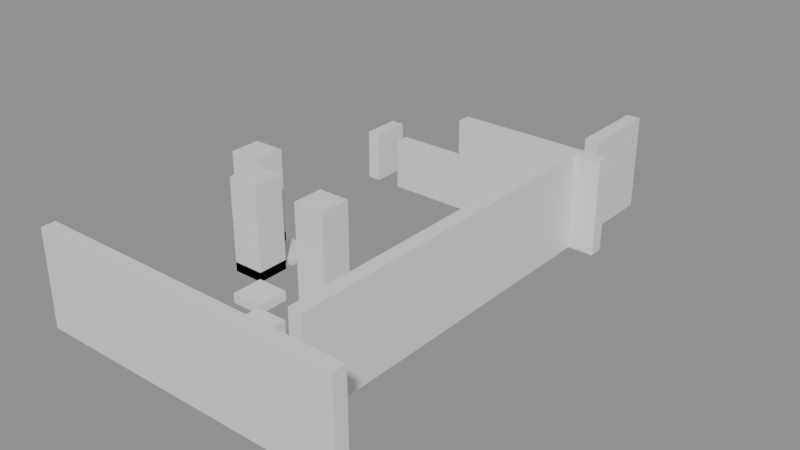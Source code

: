 # Source: building_lego.blend  (saved by Blender 5.0.119; exported with 4.5.12 LTS)
import bpy
from mathutils import Matrix  # noqa: F401  (used for matrix-valued properties, if any)

bpy.ops.wm.read_factory_settings(use_empty=True)
scene = bpy.context.scene
scene.name = 'Scene'

# ---- collections
col_01_paredes_externas = bpy.data.collections.new('01_Paredes_Externas'); scene.collection.children.link(col_01_paredes_externas)
col_02_paredes_internas = bpy.data.collections.new('02_Paredes_Internas'); scene.collection.children.link(col_02_paredes_internas)
col_04_moveis_decoracoes = bpy.data.collections.new('04_Moveis_Decoracoes'); scene.collection.children.link(col_04_moveis_decoracoes)

# ---- materials (node trees are filled in below, after node groups)
mat_mat_parede_externa = bpy.data.materials.new('Mat_Parede_Externa')
mat_mat_parede_interna = bpy.data.materials.new('Mat_Parede_Interna')
mat_mat_moveis = bpy.data.materials.new('Mat_Moveis')

# ---- material node trees
mat_mat_parede_externa.use_nodes = True; mat_mat_parede_externa.node_tree.nodes.clear()
_N = mat_mat_parede_externa.node_tree.nodes; _L = mat_mat_parede_externa.node_tree.links
n0 = _N.new('ShaderNodeBsdfPrincipled'); n0.name = 'BSDF - Pré-fundamentado'; n0.location = (-200, 100)
n1 = _N.new('ShaderNodeOutputMaterial'); n1.name = 'Saída de material'; n1.location = (200, 100)
_L.new(n0.outputs[0], n1.inputs[0])
n1.is_active_output = True
mat_mat_parede_interna.use_nodes = True; mat_mat_parede_interna.node_tree.nodes.clear()
_N = mat_mat_parede_interna.node_tree.nodes; _L = mat_mat_parede_interna.node_tree.links
n0 = _N.new('ShaderNodeBsdfPrincipled'); n0.name = 'BSDF - Pré-fundamentado'; n0.location = (-200, 100)
n1 = _N.new('ShaderNodeOutputMaterial'); n1.name = 'Saída de material'; n1.location = (200, 100)
_L.new(n0.outputs[0], n1.inputs[0])
n1.is_active_output = True
mat_mat_moveis.use_nodes = True; mat_mat_moveis.node_tree.nodes.clear()
_N = mat_mat_moveis.node_tree.nodes; _L = mat_mat_moveis.node_tree.links
n0 = _N.new('ShaderNodeBsdfPrincipled'); n0.name = 'BSDF - Pré-fundamentado'; n0.location = (-200, 100)
n1 = _N.new('ShaderNodeOutputMaterial'); n1.name = 'Saída de material'; n1.location = (200, 100)
_L.new(n0.outputs[0], n1.inputs[0])
n1.is_active_output = True

# ---- meshes
me_bloco_sandstone_wall_3616_1353_z23 = bpy.data.meshes.new('Bloco_sandstone_wall_3616_1353_z23')
me_bloco_sandstone_wall_3616_1353_z23.from_pydata([(-0.5, -0.175, -1.2), (0.5, -0.175, -1.2), (0.5, 0.175, -1.2), (-0.5, 0.175, -1.2), (-0.5, -0.175, 1.2), (0.5, -0.175, 1.2), (0.5, 0.175, 1.2), (-0.5, 0.175, 1.2)], [], [(0, 1, 2, 3), (4, 7, 6, 5), (0, 4, 5, 1), (2, 6, 7, 3), (0, 3, 7, 4), (1, 5, 6, 2)])
me_bloco_sandstone_wall_3616_1353_z23.materials.append(mat_mat_parede_externa)
me_bloco_sandstone_wall_3616_1353_z23.update()
me_bloco_sandstone_wall_3617_1353_z23 = bpy.data.meshes.new('Bloco_sandstone_wall_3617_1353_z23')
me_bloco_sandstone_wall_3617_1353_z23.from_pydata([(-0.5, -0.175, -1.2), (0.5, -0.175, -1.2), (0.5, 0.175, -1.2), (-0.5, 0.175, -1.2), (-0.5, -0.175, 1.2), (0.5, -0.175, 1.2), (0.5, 0.175, 1.2), (-0.5, 0.175, 1.2)], [], [(0, 1, 2, 3), (4, 7, 6, 5), (0, 4, 5, 1), (2, 6, 7, 3), (0, 3, 7, 4), (1, 5, 6, 2)])
me_bloco_sandstone_wall_3617_1353_z23.materials.append(mat_mat_parede_externa)
me_bloco_sandstone_wall_3617_1353_z23.update()
me_bloco_sandstone_wall_3618_1353_z23 = bpy.data.meshes.new('Bloco_sandstone_wall_3618_1353_z23')
me_bloco_sandstone_wall_3618_1353_z23.from_pydata([(-0.5, -0.175, -1.2), (0.5, -0.175, -1.2), (0.5, 0.175, -1.2), (-0.5, 0.175, -1.2), (-0.5, -0.175, 1.2), (0.5, -0.175, 1.2), (0.5, 0.175, 1.2), (-0.5, 0.175, 1.2)], [], [(0, 1, 2, 3), (4, 7, 6, 5), (0, 4, 5, 1), (2, 6, 7, 3), (0, 3, 7, 4), (1, 5, 6, 2)])
me_bloco_sandstone_wall_3618_1353_z23.materials.append(mat_mat_parede_externa)
me_bloco_sandstone_wall_3618_1353_z23.update()
me_bloco_sandstone_wall_3619_1353_z23 = bpy.data.meshes.new('Bloco_sandstone_wall_3619_1353_z23')
me_bloco_sandstone_wall_3619_1353_z23.from_pydata([(-0.5, -0.175, -1.2), (0.5, -0.175, -1.2), (0.5, 0.175, -1.2), (-0.5, 0.175, -1.2), (-0.5, -0.175, 1.2), (0.5, -0.175, 1.2), (0.5, 0.175, 1.2), (-0.5, 0.175, 1.2)], [], [(0, 1, 2, 3), (4, 7, 6, 5), (0, 4, 5, 1), (2, 6, 7, 3), (0, 3, 7, 4), (1, 5, 6, 2)])
me_bloco_sandstone_wall_3619_1353_z23.materials.append(mat_mat_parede_externa)
me_bloco_sandstone_wall_3619_1353_z23.update()
me_bloco_sandstone_wall_3620_1353_z23 = bpy.data.meshes.new('Bloco_sandstone_wall_3620_1353_z23')
me_bloco_sandstone_wall_3620_1353_z23.from_pydata([(-0.5, -0.175, -1.2), (0.5, -0.175, -1.2), (0.5, 0.175, -1.2), (-0.5, 0.175, -1.2), (-0.5, -0.175, 1.2), (0.5, -0.175, 1.2), (0.5, 0.175, 1.2), (-0.5, 0.175, 1.2)], [], [(0, 1, 2, 3), (4, 7, 6, 5), (0, 4, 5, 1), (2, 6, 7, 3), (0, 3, 7, 4), (1, 5, 6, 2)])
me_bloco_sandstone_wall_3620_1353_z23.materials.append(mat_mat_parede_externa)
me_bloco_sandstone_wall_3620_1353_z23.update()
me_bloco_sandstone_wall_3621_1353_z23 = bpy.data.meshes.new('Bloco_sandstone_wall_3621_1353_z23')
me_bloco_sandstone_wall_3621_1353_z23.from_pydata([(-0.5, -0.175, -1.2), (0.5, -0.175, -1.2), (0.5, 0.175, -1.2), (-0.5, 0.175, -1.2), (-0.5, -0.175, 1.2), (0.5, -0.175, 1.2), (0.5, 0.175, 1.2), (-0.5, 0.175, 1.2)], [], [(0, 1, 2, 3), (4, 7, 6, 5), (0, 4, 5, 1), (2, 6, 7, 3), (0, 3, 7, 4), (1, 5, 6, 2)])
me_bloco_sandstone_wall_3621_1353_z23.materials.append(mat_mat_parede_externa)
me_bloco_sandstone_wall_3621_1353_z23.update()
me_bloco_sandstone_wall_3622_1353_z23 = bpy.data.meshes.new('Bloco_sandstone_wall_3622_1353_z23')
me_bloco_sandstone_wall_3622_1353_z23.from_pydata([(-0.5, -0.175, -1.2), (0.5, -0.175, -1.2), (0.5, 0.175, -1.2), (-0.5, 0.175, -1.2), (-0.5, -0.175, 1.2), (0.5, -0.175, 1.2), (0.5, 0.175, 1.2), (-0.5, 0.175, 1.2)], [], [(0, 1, 2, 3), (4, 7, 6, 5), (0, 4, 5, 1), (2, 6, 7, 3), (0, 3, 7, 4), (1, 5, 6, 2)])
me_bloco_sandstone_wall_3622_1353_z23.materials.append(mat_mat_parede_externa)
me_bloco_sandstone_wall_3622_1353_z23.update()
me_bloco_sandstone_wall_3623_1353_z23 = bpy.data.meshes.new('Bloco_sandstone_wall_3623_1353_z23')
me_bloco_sandstone_wall_3623_1353_z23.from_pydata([(-0.5, -0.175, -1.2), (0.5, -0.175, -1.2), (0.5, 0.175, -1.2), (-0.5, 0.175, -1.2), (-0.5, -0.175, 1.2), (0.5, -0.175, 1.2), (0.5, 0.175, 1.2), (-0.5, 0.175, 1.2)], [], [(0, 1, 2, 3), (4, 7, 6, 5), (0, 4, 5, 1), (2, 6, 7, 3), (0, 3, 7, 4), (1, 5, 6, 2)])
me_bloco_sandstone_wall_3623_1353_z23.materials.append(mat_mat_parede_externa)
me_bloco_sandstone_wall_3623_1353_z23.update()
me_bloco_iron_fence_3616_1363_z23 = bpy.data.meshes.new('Bloco_iron_fence_3616_1363_z23')
me_bloco_iron_fence_3616_1363_z23.from_pydata([(-0.175, -0.5, -0.66), (0.175, -0.5, -0.66), (0.175, 0.5, -0.66), (-0.175, 0.5, -0.66), (-0.175, -0.5, 0.66), (0.175, -0.5, 0.66), (0.175, 0.5, 0.66), (-0.175, 0.5, 0.66)], [], [(0, 1, 2, 3), (4, 7, 6, 5), (0, 4, 5, 1), (2, 6, 7, 3), (0, 3, 7, 4), (1, 5, 6, 2)])
me_bloco_iron_fence_3616_1363_z23.materials.append(mat_mat_parede_externa)
me_bloco_iron_fence_3616_1363_z23.update()
me_bloco_iron_fence_3617_1363_z23 = bpy.data.meshes.new('Bloco_iron_fence_3617_1363_z23')
me_bloco_iron_fence_3617_1363_z23.from_pydata([(-0.5, -0.175, -0.66), (0.5, -0.175, -0.66), (0.5, 0.175, -0.66), (-0.5, 0.175, -0.66), (-0.5, -0.175, 0.66), (0.5, -0.175, 0.66), (0.5, 0.175, 0.66), (-0.5, 0.175, 0.66)], [], [(0, 1, 2, 3), (4, 7, 6, 5), (0, 4, 5, 1), (2, 6, 7, 3), (0, 3, 7, 4), (1, 5, 6, 2)])
me_bloco_iron_fence_3617_1363_z23.materials.append(mat_mat_parede_interna)
me_bloco_iron_fence_3617_1363_z23.update()
me_bloco_iron_fence_3618_1363_z23 = bpy.data.meshes.new('Bloco_iron_fence_3618_1363_z23')
me_bloco_iron_fence_3618_1363_z23.from_pydata([(-0.5, -0.175, -0.66), (0.5, -0.175, -0.66), (0.5, 0.175, -0.66), (-0.5, 0.175, -0.66), (-0.5, -0.175, 0.66), (0.5, -0.175, 0.66), (0.5, 0.175, 0.66), (-0.5, 0.175, 0.66)], [], [(0, 1, 2, 3), (4, 7, 6, 5), (0, 4, 5, 1), (2, 6, 7, 3), (0, 3, 7, 4), (1, 5, 6, 2)])
me_bloco_iron_fence_3618_1363_z23.materials.append(mat_mat_parede_interna)
me_bloco_iron_fence_3618_1363_z23.update()
me_bloco_sandstone_wall_3619_1363_z23 = bpy.data.meshes.new('Bloco_sandstone_wall_3619_1363_z23')
me_bloco_sandstone_wall_3619_1363_z23.from_pydata([(-0.5, -0.175, -1.2), (0.5, -0.175, -1.2), (0.5, 0.175, -1.2), (-0.5, 0.175, -1.2), (-0.5, -0.175, 1.2), (0.5, -0.175, 1.2), (0.5, 0.175, 1.2), (-0.5, 0.175, 1.2)], [], [(0, 1, 2, 3), (4, 7, 6, 5), (0, 4, 5, 1), (2, 6, 7, 3), (0, 3, 7, 4), (1, 5, 6, 2)])
me_bloco_sandstone_wall_3619_1363_z23.materials.append(mat_mat_parede_interna)
me_bloco_sandstone_wall_3619_1363_z23.update()
me_bloco_sandstone_wall_3620_1363_z23 = bpy.data.meshes.new('Bloco_sandstone_wall_3620_1363_z23')
me_bloco_sandstone_wall_3620_1363_z23.from_pydata([(-0.5, -0.175, -1.2), (0.5, -0.175, -1.2), (0.5, 0.175, -1.2), (-0.5, 0.175, -1.2), (-0.5, -0.175, 1.2), (0.5, -0.175, 1.2), (0.5, 0.175, 1.2), (-0.5, 0.175, 1.2)], [], [(0, 1, 2, 3), (4, 7, 6, 5), (0, 4, 5, 1), (2, 6, 7, 3), (0, 3, 7, 4), (1, 5, 6, 2)])
me_bloco_sandstone_wall_3620_1363_z23.materials.append(mat_mat_parede_interna)
me_bloco_sandstone_wall_3620_1363_z23.update()
me_bloco_sandstone_wall_3621_1363_z23 = bpy.data.meshes.new('Bloco_sandstone_wall_3621_1363_z23')
me_bloco_sandstone_wall_3621_1363_z23.from_pydata([(-0.5, -0.175, -1.2), (0.5, -0.175, -1.2), (0.5, 0.175, -1.2), (-0.5, 0.175, -1.2), (-0.5, -0.175, 1.2), (0.5, -0.175, 1.2), (0.5, 0.175, 1.2), (-0.5, 0.175, 1.2)], [], [(0, 1, 2, 3), (4, 7, 6, 5), (0, 4, 5, 1), (2, 6, 7, 3), (0, 3, 7, 4), (1, 5, 6, 2)])
me_bloco_sandstone_wall_3621_1363_z23.materials.append(mat_mat_parede_interna)
me_bloco_sandstone_wall_3621_1363_z23.update()
me_bloco_sandstone_wall_3622_1363_z23 = bpy.data.meshes.new('Bloco_sandstone_wall_3622_1363_z23')
me_bloco_sandstone_wall_3622_1363_z23.from_pydata([(-0.5, -0.175, -1.2), (0.5, -0.175, -1.2), (0.5, 0.175, -1.2), (-0.5, 0.175, -1.2), (-0.5, -0.175, 1.2), (0.5, -0.175, 1.2), (0.5, 0.175, 1.2), (-0.5, 0.175, 1.2)], [], [(0, 1, 2, 3), (4, 7, 6, 5), (0, 4, 5, 1), (2, 6, 7, 3), (0, 3, 7, 4), (1, 5, 6, 2)])
me_bloco_sandstone_wall_3622_1363_z23.materials.append(mat_mat_parede_interna)
me_bloco_sandstone_wall_3622_1363_z23.update()
me_bloco_sandstone_wall_3622_1354_z23 = bpy.data.meshes.new('Bloco_sandstone_wall_3622_1354_z23')
me_bloco_sandstone_wall_3622_1354_z23.from_pydata([(-0.175, -0.5, -1.2), (0.175, -0.5, -1.2), (0.175, 0.5, -1.2), (-0.175, 0.5, -1.2), (-0.175, -0.5, 1.2), (0.175, -0.5, 1.2), (0.175, 0.5, 1.2), (-0.175, 0.5, 1.2)], [], [(0, 1, 2, 3), (4, 7, 6, 5), (0, 4, 5, 1), (2, 6, 7, 3), (0, 3, 7, 4), (1, 5, 6, 2)])
me_bloco_sandstone_wall_3622_1354_z23.materials.append(mat_mat_parede_interna)
me_bloco_sandstone_wall_3622_1354_z23.update()
me_bloco_sandstone_wall_3622_1355_z23 = bpy.data.meshes.new('Bloco_sandstone_wall_3622_1355_z23')
me_bloco_sandstone_wall_3622_1355_z23.from_pydata([(-0.175, -0.5, -1.2), (0.175, -0.5, -1.2), (0.175, 0.5, -1.2), (-0.175, 0.5, -1.2), (-0.175, -0.5, 1.2), (0.175, -0.5, 1.2), (0.175, 0.5, 1.2), (-0.175, 0.5, 1.2)], [], [(0, 1, 2, 3), (4, 7, 6, 5), (0, 4, 5, 1), (2, 6, 7, 3), (0, 3, 7, 4), (1, 5, 6, 2)])
me_bloco_sandstone_wall_3622_1355_z23.materials.append(mat_mat_parede_interna)
me_bloco_sandstone_wall_3622_1355_z23.update()
me_bloco_sandstone_wall_3622_1356_z23 = bpy.data.meshes.new('Bloco_sandstone_wall_3622_1356_z23')
me_bloco_sandstone_wall_3622_1356_z23.from_pydata([(-0.175, -0.5, -1.2), (0.175, -0.5, -1.2), (0.175, 0.5, -1.2), (-0.175, 0.5, -1.2), (-0.175, -0.5, 1.2), (0.175, -0.5, 1.2), (0.175, 0.5, 1.2), (-0.175, 0.5, 1.2)], [], [(0, 1, 2, 3), (4, 7, 6, 5), (0, 4, 5, 1), (2, 6, 7, 3), (0, 3, 7, 4), (1, 5, 6, 2)])
me_bloco_sandstone_wall_3622_1356_z23.materials.append(mat_mat_parede_interna)
me_bloco_sandstone_wall_3622_1356_z23.update()
me_bloco_sandstone_wall_3622_1357_z23 = bpy.data.meshes.new('Bloco_sandstone_wall_3622_1357_z23')
me_bloco_sandstone_wall_3622_1357_z23.from_pydata([(-0.175, -0.5, -1.2), (0.175, -0.5, -1.2), (0.175, 0.5, -1.2), (-0.175, 0.5, -1.2), (-0.175, -0.5, 1.2), (0.175, -0.5, 1.2), (0.175, 0.5, 1.2), (-0.175, 0.5, 1.2)], [], [(0, 1, 2, 3), (4, 7, 6, 5), (0, 4, 5, 1), (2, 6, 7, 3), (0, 3, 7, 4), (1, 5, 6, 2)])
me_bloco_sandstone_wall_3622_1357_z23.materials.append(mat_mat_parede_interna)
me_bloco_sandstone_wall_3622_1357_z23.update()
me_bloco_sandstone_wall_3622_1358_z23 = bpy.data.meshes.new('Bloco_sandstone_wall_3622_1358_z23')
me_bloco_sandstone_wall_3622_1358_z23.from_pydata([(-0.175, -0.5, -1.2), (0.175, -0.5, -1.2), (0.175, 0.5, -1.2), (-0.175, 0.5, -1.2), (-0.175, -0.5, 1.2), (0.175, -0.5, 1.2), (0.175, 0.5, 1.2), (-0.175, 0.5, 1.2)], [], [(0, 1, 2, 3), (4, 7, 6, 5), (0, 4, 5, 1), (2, 6, 7, 3), (0, 3, 7, 4), (1, 5, 6, 2)])
me_bloco_sandstone_wall_3622_1358_z23.materials.append(mat_mat_parede_interna)
me_bloco_sandstone_wall_3622_1358_z23.update()
me_bloco_sandstone_wall_3622_1359_z23 = bpy.data.meshes.new('Bloco_sandstone_wall_3622_1359_z23')
me_bloco_sandstone_wall_3622_1359_z23.from_pydata([(-0.175, -0.5, -1.2), (0.175, -0.5, -1.2), (0.175, 0.5, -1.2), (-0.175, 0.5, -1.2), (-0.175, -0.5, 1.2), (0.175, -0.5, 1.2), (0.175, 0.5, 1.2), (-0.175, 0.5, 1.2)], [], [(0, 1, 2, 3), (4, 7, 6, 5), (0, 4, 5, 1), (2, 6, 7, 3), (0, 3, 7, 4), (1, 5, 6, 2)])
me_bloco_sandstone_wall_3622_1359_z23.materials.append(mat_mat_parede_interna)
me_bloco_sandstone_wall_3622_1359_z23.update()
me_bloco_sandstone_wall_3622_1360_z23 = bpy.data.meshes.new('Bloco_sandstone_wall_3622_1360_z23')
me_bloco_sandstone_wall_3622_1360_z23.from_pydata([(-0.175, -0.5, -1.2), (0.175, -0.5, -1.2), (0.175, 0.5, -1.2), (-0.175, 0.5, -1.2), (-0.175, -0.5, 1.2), (0.175, -0.5, 1.2), (0.175, 0.5, 1.2), (-0.175, 0.5, 1.2)], [], [(0, 1, 2, 3), (4, 7, 6, 5), (0, 4, 5, 1), (2, 6, 7, 3), (0, 3, 7, 4), (1, 5, 6, 2)])
me_bloco_sandstone_wall_3622_1360_z23.materials.append(mat_mat_parede_interna)
me_bloco_sandstone_wall_3622_1360_z23.update()
me_bloco_sandstone_wall_3622_1361_z23 = bpy.data.meshes.new('Bloco_sandstone_wall_3622_1361_z23')
me_bloco_sandstone_wall_3622_1361_z23.from_pydata([(-0.175, -0.5, -1.2), (0.175, -0.5, -1.2), (0.175, 0.5, -1.2), (-0.175, 0.5, -1.2), (-0.175, -0.5, 1.2), (0.175, -0.5, 1.2), (0.175, 0.5, 1.2), (-0.175, 0.5, 1.2)], [], [(0, 1, 2, 3), (4, 7, 6, 5), (0, 4, 5, 1), (2, 6, 7, 3), (0, 3, 7, 4), (1, 5, 6, 2)])
me_bloco_sandstone_wall_3622_1361_z23.materials.append(mat_mat_parede_interna)
me_bloco_sandstone_wall_3622_1361_z23.update()
me_bloco_sandstone_wall_3622_1362_z23 = bpy.data.meshes.new('Bloco_sandstone_wall_3622_1362_z23')
me_bloco_sandstone_wall_3622_1362_z23.from_pydata([(-0.175, -0.5, -1.2), (0.175, -0.5, -1.2), (0.175, 0.5, -1.2), (-0.175, 0.5, -1.2), (-0.175, -0.5, 1.2), (0.175, -0.5, 1.2), (0.175, 0.5, 1.2), (-0.175, 0.5, 1.2)], [], [(0, 1, 2, 3), (4, 7, 6, 5), (0, 4, 5, 1), (2, 6, 7, 3), (0, 3, 7, 4), (1, 5, 6, 2)])
me_bloco_sandstone_wall_3622_1362_z23.materials.append(mat_mat_parede_interna)
me_bloco_sandstone_wall_3622_1362_z23.update()
me_bloco_sandstone_wall_3622_1364_z23 = bpy.data.meshes.new('Bloco_sandstone_wall_3622_1364_z23')
me_bloco_sandstone_wall_3622_1364_z23.from_pydata([(-0.175, -0.5, -1.2), (0.175, -0.5, -1.2), (0.175, 0.5, -1.2), (-0.175, 0.5, -1.2), (-0.175, -0.5, 1.2), (0.175, -0.5, 1.2), (0.175, 0.5, 1.2), (-0.175, 0.5, 1.2)], [], [(0, 1, 2, 3), (4, 7, 6, 5), (0, 4, 5, 1), (2, 6, 7, 3), (0, 3, 7, 4), (1, 5, 6, 2)])
me_bloco_sandstone_wall_3622_1364_z23.materials.append(mat_mat_parede_interna)
me_bloco_sandstone_wall_3622_1364_z23.update()
me_bloco_sandstone_wall_3622_1365_z23 = bpy.data.meshes.new('Bloco_sandstone_wall_3622_1365_z23')
me_bloco_sandstone_wall_3622_1365_z23.from_pydata([(-0.175, -0.5, -1.2), (0.175, -0.5, -1.2), (0.175, 0.5, -1.2), (-0.175, 0.5, -1.2), (-0.175, -0.5, 1.2), (0.175, -0.5, 1.2), (0.175, 0.5, 1.2), (-0.175, 0.5, 1.2)], [], [(0, 1, 2, 3), (4, 7, 6, 5), (0, 4, 5, 1), (2, 6, 7, 3), (0, 3, 7, 4), (1, 5, 6, 2)])
me_bloco_sandstone_wall_3622_1365_z23.materials.append(mat_mat_parede_interna)
me_bloco_sandstone_wall_3622_1365_z23.update()
me_movel_ponytail_palm_3619_1355_z23 = bpy.data.meshes.new('Movel_ponytail_palm_3619_1355_z23')
me_movel_ponytail_palm_3619_1355_z23.from_pydata([(-0.4, -0.4, -0.18), (0.4, -0.4, -0.18), (0.4, 0.4, -0.18), (-0.4, 0.4, -0.18), (-0.4, -0.4, 0.18), (0.4, -0.4, 0.18), (0.4, 0.4, 0.18), (-0.4, 0.4, 0.18)], [], [(0, 1, 2, 3), (4, 7, 6, 5), (0, 4, 5, 1), (2, 6, 7, 3), (0, 3, 7, 4), (1, 5, 6, 2)])
me_movel_ponytail_palm_3619_1355_z23.materials.append(mat_mat_moveis)
me_movel_ponytail_palm_3619_1355_z23.update()
me_movel_leaves_3618_1356_z23 = bpy.data.meshes.new('Movel_leaves_3618_1356_z23')
me_movel_leaves_3618_1356_z23.from_pydata([(-0.4, -0.4, -0.12), (0.4, -0.4, -0.12), (0.4, 0.4, -0.12), (-0.4, 0.4, -0.12), (-0.4, -0.4, 0.12), (0.4, -0.4, 0.12), (0.4, 0.4, 0.12), (-0.4, 0.4, 0.12)], [], [(0, 1, 2, 3), (4, 7, 6, 5), (0, 4, 5, 1), (2, 6, 7, 3), (0, 3, 7, 4), (1, 5, 6, 2)])
me_movel_leaves_3618_1356_z23.materials.append(mat_mat_moveis)
me_movel_leaves_3618_1356_z23.update()
me_movel_leaves_3617_1357_z23 = bpy.data.meshes.new('Movel_leaves_3617_1357_z23')
me_movel_leaves_3617_1357_z23.from_pydata([(-0.4, -0.4, -0.12), (0.4, -0.4, -0.12), (0.4, 0.4, -0.12), (-0.4, 0.4, -0.12), (-0.4, -0.4, 0.12), (0.4, -0.4, 0.12), (0.4, 0.4, 0.12), (-0.4, 0.4, 0.12)], [], [(0, 1, 2, 3), (4, 7, 6, 5), (0, 4, 5, 1), (2, 6, 7, 3), (0, 3, 7, 4), (1, 5, 6, 2)])
me_movel_leaves_3617_1357_z23.materials.append(mat_mat_moveis)
me_movel_leaves_3617_1357_z23.update()
me_movel_tree_3617_1357_z23 = bpy.data.meshes.new('Movel_tree_3617_1357_z23')
me_movel_tree_3617_1357_z23.from_pydata([(-0.4, -0.4, -1.2), (0.4, -0.4, -1.2), (0.4, 0.4, -1.2), (-0.4, 0.4, -1.2), (-0.4, -0.4, 1.2), (0.4, -0.4, 1.2), (0.4, 0.4, 1.2), (-0.4, 0.4, 1.2)], [], [(0, 1, 2, 3), (4, 7, 6, 5), (0, 4, 5, 1), (2, 6, 7, 3), (0, 3, 7, 4), (1, 5, 6, 2)])
me_movel_tree_3617_1357_z23.materials.append(mat_mat_moveis)
me_movel_tree_3617_1357_z23.update()
me_movel_coconut_palm_3619_1357_z23 = bpy.data.meshes.new('Movel_coconut_palm_3619_1357_z23')
me_movel_coconut_palm_3619_1357_z23.from_pydata([(-0.4, -0.4, -1.2), (0.4, -0.4, -1.2), (0.4, 0.4, -1.2), (-0.4, 0.4, -1.2), (-0.4, -0.4, 1.2), (0.4, -0.4, 1.2), (0.4, 0.4, 1.2), (-0.4, 0.4, 1.2)], [], [(0, 1, 2, 3), (4, 7, 6, 5), (0, 4, 5, 1), (2, 6, 7, 3), (0, 3, 7, 4), (1, 5, 6, 2)])
me_movel_coconut_palm_3619_1357_z23.materials.append(mat_mat_moveis)
me_movel_coconut_palm_3619_1357_z23.update()
me_movel_leaves_3616_1358_z23 = bpy.data.meshes.new('Movel_leaves_3616_1358_z23')
me_movel_leaves_3616_1358_z23.from_pydata([(-0.4, -0.4, -0.12), (0.4, -0.4, -0.12), (0.4, 0.4, -0.12), (-0.4, 0.4, -0.12), (-0.4, -0.4, 0.12), (0.4, -0.4, 0.12), (0.4, 0.4, 0.12), (-0.4, 0.4, 0.12)], [], [(0, 1, 2, 3), (4, 7, 6, 5), (0, 4, 5, 1), (2, 6, 7, 3), (0, 3, 7, 4), (1, 5, 6, 2)])
me_movel_leaves_3616_1358_z23.materials.append(mat_mat_moveis)
me_movel_leaves_3616_1358_z23.update()
me_movel_tree_3616_1358_z23 = bpy.data.meshes.new('Movel_tree_3616_1358_z23')
me_movel_tree_3616_1358_z23.from_pydata([(-0.4, -0.4, -1.2), (0.4, -0.4, -1.2), (0.4, 0.4, -1.2), (-0.4, 0.4, -1.2), (-0.4, -0.4, 1.2), (0.4, -0.4, 1.2), (0.4, 0.4, 1.2), (-0.4, 0.4, 1.2)], [], [(0, 1, 2, 3), (4, 7, 6, 5), (0, 4, 5, 1), (2, 6, 7, 3), (0, 3, 7, 4), (1, 5, 6, 2)])
me_movel_tree_3616_1358_z23.materials.append(mat_mat_moveis)
me_movel_tree_3616_1358_z23.update()
me_movel_bulrushes_3617_1358_z23 = bpy.data.meshes.new('Movel_bulrushes_3617_1358_z23')
me_movel_bulrushes_3617_1358_z23.from_pydata([(-0.4, -0.4, -0.06), (0.4, -0.4, -0.06), (0.4, 0.4, -0.06), (-0.4, 0.4, -0.06), (-0.4, -0.4, 0.06), (0.4, -0.4, 0.06), (0.4, 0.4, 0.06), (-0.4, 0.4, 0.06)], [], [(0, 1, 2, 3), (4, 7, 6, 5), (0, 4, 5, 1), (2, 6, 7, 3), (0, 3, 7, 4), (1, 5, 6, 2)])
me_movel_bulrushes_3617_1358_z23.materials.append(mat_mat_moveis)
me_movel_bulrushes_3617_1358_z23.update()

# ---- objects
ob_parede_externa_norte_y1353_x3616_3623 = bpy.data.objects.new('Parede_Externa_Norte_Y1353_X3616_3623', None)
ob_bloco_sandstone_wall_3616_1353_z23 = bpy.data.objects.new('Bloco_sandstone_wall_3616_1353_z23', me_bloco_sandstone_wall_3616_1353_z23)
ob_bloco_sandstone_wall_3617_1353_z23 = bpy.data.objects.new('Bloco_sandstone_wall_3617_1353_z23', me_bloco_sandstone_wall_3617_1353_z23)
ob_bloco_sandstone_wall_3618_1353_z23 = bpy.data.objects.new('Bloco_sandstone_wall_3618_1353_z23', me_bloco_sandstone_wall_3618_1353_z23)
ob_bloco_sandstone_wall_3619_1353_z23 = bpy.data.objects.new('Bloco_sandstone_wall_3619_1353_z23', me_bloco_sandstone_wall_3619_1353_z23)
ob_bloco_sandstone_wall_3620_1353_z23 = bpy.data.objects.new('Bloco_sandstone_wall_3620_1353_z23', me_bloco_sandstone_wall_3620_1353_z23)
ob_bloco_sandstone_wall_3621_1353_z23 = bpy.data.objects.new('Bloco_sandstone_wall_3621_1353_z23', me_bloco_sandstone_wall_3621_1353_z23)
ob_bloco_sandstone_wall_3622_1353_z23 = bpy.data.objects.new('Bloco_sandstone_wall_3622_1353_z23', me_bloco_sandstone_wall_3622_1353_z23)
ob_bloco_sandstone_wall_3623_1353_z23 = bpy.data.objects.new('Bloco_sandstone_wall_3623_1353_z23', me_bloco_sandstone_wall_3623_1353_z23)
ob_parede_externa_oeste_x3616_y1363_1363 = bpy.data.objects.new('Parede_Externa_Oeste_X3616_Y1363_1363', None)
ob_bloco_iron_fence_3616_1363_z23 = bpy.data.objects.new('Bloco_iron_fence_3616_1363_z23', me_bloco_iron_fence_3616_1363_z23)
ob_parede_interna_ew_02_y1363_x3617_3622 = bpy.data.objects.new('Parede_Interna_EW_02_Y1363_X3617_3622', None)
ob_bloco_iron_fence_3617_1363_z23 = bpy.data.objects.new('Bloco_iron_fence_3617_1363_z23', me_bloco_iron_fence_3617_1363_z23)
ob_bloco_iron_fence_3618_1363_z23 = bpy.data.objects.new('Bloco_iron_fence_3618_1363_z23', me_bloco_iron_fence_3618_1363_z23)
ob_bloco_sandstone_wall_3619_1363_z23 = bpy.data.objects.new('Bloco_sandstone_wall_3619_1363_z23', me_bloco_sandstone_wall_3619_1363_z23)
ob_bloco_sandstone_wall_3620_1363_z23 = bpy.data.objects.new('Bloco_sandstone_wall_3620_1363_z23', me_bloco_sandstone_wall_3620_1363_z23)
ob_bloco_sandstone_wall_3621_1363_z23 = bpy.data.objects.new('Bloco_sandstone_wall_3621_1363_z23', me_bloco_sandstone_wall_3621_1363_z23)
ob_bloco_sandstone_wall_3622_1363_z23 = bpy.data.objects.new('Bloco_sandstone_wall_3622_1363_z23', me_bloco_sandstone_wall_3622_1363_z23)
ob_parede_interna_ns_04_x3622_y1354_1365 = bpy.data.objects.new('Parede_Interna_NS_04_X3622_Y1354_1365', None)
ob_bloco_sandstone_wall_3622_1354_z23 = bpy.data.objects.new('Bloco_sandstone_wall_3622_1354_z23', me_bloco_sandstone_wall_3622_1354_z23)
ob_bloco_sandstone_wall_3622_1355_z23 = bpy.data.objects.new('Bloco_sandstone_wall_3622_1355_z23', me_bloco_sandstone_wall_3622_1355_z23)
ob_bloco_sandstone_wall_3622_1356_z23 = bpy.data.objects.new('Bloco_sandstone_wall_3622_1356_z23', me_bloco_sandstone_wall_3622_1356_z23)
ob_bloco_sandstone_wall_3622_1357_z23 = bpy.data.objects.new('Bloco_sandstone_wall_3622_1357_z23', me_bloco_sandstone_wall_3622_1357_z23)
ob_bloco_sandstone_wall_3622_1358_z23 = bpy.data.objects.new('Bloco_sandstone_wall_3622_1358_z23', me_bloco_sandstone_wall_3622_1358_z23)
ob_bloco_sandstone_wall_3622_1359_z23 = bpy.data.objects.new('Bloco_sandstone_wall_3622_1359_z23', me_bloco_sandstone_wall_3622_1359_z23)
ob_bloco_sandstone_wall_3622_1360_z23 = bpy.data.objects.new('Bloco_sandstone_wall_3622_1360_z23', me_bloco_sandstone_wall_3622_1360_z23)
ob_bloco_sandstone_wall_3622_1361_z23 = bpy.data.objects.new('Bloco_sandstone_wall_3622_1361_z23', me_bloco_sandstone_wall_3622_1361_z23)
ob_bloco_sandstone_wall_3622_1362_z23 = bpy.data.objects.new('Bloco_sandstone_wall_3622_1362_z23', me_bloco_sandstone_wall_3622_1362_z23)
ob_bloco_sandstone_wall_3622_1364_z23 = bpy.data.objects.new('Bloco_sandstone_wall_3622_1364_z23', me_bloco_sandstone_wall_3622_1364_z23)
ob_bloco_sandstone_wall_3622_1365_z23 = bpy.data.objects.new('Bloco_sandstone_wall_3622_1365_z23', me_bloco_sandstone_wall_3622_1365_z23)
ob_moveis_decoracoes = bpy.data.objects.new('Moveis_Decoracoes', None)
ob_movel_ponytail_palm_3619_1355_z23 = bpy.data.objects.new('Movel_ponytail_palm_3619_1355_z23', me_movel_ponytail_palm_3619_1355_z23)
ob_movel_leaves_3618_1356_z23 = bpy.data.objects.new('Movel_leaves_3618_1356_z23', me_movel_leaves_3618_1356_z23)
ob_movel_leaves_3617_1357_z23 = bpy.data.objects.new('Movel_leaves_3617_1357_z23', me_movel_leaves_3617_1357_z23)
ob_movel_tree_3617_1357_z23 = bpy.data.objects.new('Movel_tree_3617_1357_z23', me_movel_tree_3617_1357_z23)
ob_movel_coconut_palm_3619_1357_z23 = bpy.data.objects.new('Movel_coconut_palm_3619_1357_z23', me_movel_coconut_palm_3619_1357_z23)
ob_movel_leaves_3616_1358_z23 = bpy.data.objects.new('Movel_leaves_3616_1358_z23', me_movel_leaves_3616_1358_z23)
ob_movel_tree_3616_1358_z23 = bpy.data.objects.new('Movel_tree_3616_1358_z23', me_movel_tree_3616_1358_z23)
ob_movel_bulrushes_3617_1358_z23 = bpy.data.objects.new('Movel_bulrushes_3617_1358_z23', me_movel_bulrushes_3617_1358_z23)

# ---- transforms, parenting, visibility, modifiers, constraints
ob_parede_externa_norte_y1353_x3616_3623.location = (0.0, -6.0, 0.0)
ob_parede_externa_norte_y1353_x3616_3623.empty_display_type = 'CUBE'
ob_bloco_sandstone_wall_3616_1353_z23.parent = ob_parede_externa_norte_y1353_x3616_3623
ob_bloco_sandstone_wall_3616_1353_z23.matrix_parent_inverse = Matrix(((1.0, -0.0, 0.0, -0.0), (-0.0, 1.0, -0.0, 6.0), (0.0, -0.0, 1.0, -0.0), (-0.0, 0.0, -0.0, 1.0)))
ob_bloco_sandstone_wall_3616_1353_z23.location = (-3.5, -6.325, 1.2)
ob_bloco_sandstone_wall_3617_1353_z23.parent = ob_parede_externa_norte_y1353_x3616_3623
ob_bloco_sandstone_wall_3617_1353_z23.matrix_parent_inverse = Matrix(((1.0, -0.0, 0.0, -0.0), (-0.0, 1.0, -0.0, 6.0), (0.0, -0.0, 1.0, -0.0), (-0.0, 0.0, -0.0, 1.0)))
ob_bloco_sandstone_wall_3617_1353_z23.location = (-2.5, -6.325, 1.2)
ob_bloco_sandstone_wall_3618_1353_z23.parent = ob_parede_externa_norte_y1353_x3616_3623
ob_bloco_sandstone_wall_3618_1353_z23.matrix_parent_inverse = Matrix(((1.0, -0.0, 0.0, -0.0), (-0.0, 1.0, -0.0, 6.0), (0.0, -0.0, 1.0, -0.0), (-0.0, 0.0, -0.0, 1.0)))
ob_bloco_sandstone_wall_3618_1353_z23.location = (-1.5, -6.325, 1.2)
ob_bloco_sandstone_wall_3619_1353_z23.parent = ob_parede_externa_norte_y1353_x3616_3623
ob_bloco_sandstone_wall_3619_1353_z23.matrix_parent_inverse = Matrix(((1.0, -0.0, 0.0, -0.0), (-0.0, 1.0, -0.0, 6.0), (0.0, -0.0, 1.0, -0.0), (-0.0, 0.0, -0.0, 1.0)))
ob_bloco_sandstone_wall_3619_1353_z23.location = (-0.5, -6.325, 1.2)
ob_bloco_sandstone_wall_3620_1353_z23.parent = ob_parede_externa_norte_y1353_x3616_3623
ob_bloco_sandstone_wall_3620_1353_z23.matrix_parent_inverse = Matrix(((1.0, -0.0, 0.0, -0.0), (-0.0, 1.0, -0.0, 6.0), (0.0, -0.0, 1.0, -0.0), (-0.0, 0.0, -0.0, 1.0)))
ob_bloco_sandstone_wall_3620_1353_z23.location = (0.5, -6.325, 1.2)
ob_bloco_sandstone_wall_3621_1353_z23.parent = ob_parede_externa_norte_y1353_x3616_3623
ob_bloco_sandstone_wall_3621_1353_z23.matrix_parent_inverse = Matrix(((1.0, -0.0, 0.0, -0.0), (-0.0, 1.0, -0.0, 6.0), (0.0, -0.0, 1.0, -0.0), (-0.0, 0.0, -0.0, 1.0)))
ob_bloco_sandstone_wall_3621_1353_z23.location = (1.5, -6.325, 1.2)
ob_bloco_sandstone_wall_3622_1353_z23.parent = ob_parede_externa_norte_y1353_x3616_3623
ob_bloco_sandstone_wall_3622_1353_z23.matrix_parent_inverse = Matrix(((1.0, -0.0, 0.0, -0.0), (-0.0, 1.0, -0.0, 6.0), (0.0, -0.0, 1.0, -0.0), (-0.0, 0.0, -0.0, 1.0)))
ob_bloco_sandstone_wall_3622_1353_z23.location = (2.5, -6.325, 1.2)
ob_bloco_sandstone_wall_3623_1353_z23.parent = ob_parede_externa_norte_y1353_x3616_3623
ob_bloco_sandstone_wall_3623_1353_z23.matrix_parent_inverse = Matrix(((1.0, -0.0, 0.0, -0.0), (-0.0, 1.0, -0.0, 6.0), (0.0, -0.0, 1.0, -0.0), (-0.0, 0.0, -0.0, 1.0)))
ob_bloco_sandstone_wall_3623_1353_z23.location = (3.5, -6.325, 1.2)
ob_parede_externa_oeste_x3616_y1363_1363.location = (-3.5, 4.0, 0.0)
ob_parede_externa_oeste_x3616_y1363_1363.empty_display_type = 'CUBE'
ob_bloco_iron_fence_3616_1363_z23.parent = ob_parede_externa_oeste_x3616_y1363_1363
ob_bloco_iron_fence_3616_1363_z23.matrix_parent_inverse = Matrix(((1.0, -0.0, 0.0, 3.5), (-0.0, 1.0, -0.0, -4.0), (0.0, -0.0, 1.0, -0.0), (-0.0, 0.0, -0.0, 1.0)))
ob_bloco_iron_fence_3616_1363_z23.location = (-3.825, 4.0, 0.66)
ob_parede_interna_ew_02_y1363_x3617_3622.location = (0.0, 4.0, 0.0)
ob_parede_interna_ew_02_y1363_x3617_3622.empty_display_type = 'CUBE'
ob_bloco_iron_fence_3617_1363_z23.parent = ob_parede_interna_ew_02_y1363_x3617_3622
ob_bloco_iron_fence_3617_1363_z23.matrix_parent_inverse = Matrix(((1.0, -0.0, 0.0, -0.0), (-0.0, 1.0, -0.0, -4.0), (0.0, -0.0, 1.0, -0.0), (-0.0, 0.0, -0.0, 1.0)))
ob_bloco_iron_fence_3617_1363_z23.location = (-2.5, 3.675, 0.66)
ob_bloco_iron_fence_3618_1363_z23.parent = ob_parede_interna_ew_02_y1363_x3617_3622
ob_bloco_iron_fence_3618_1363_z23.matrix_parent_inverse = Matrix(((1.0, -0.0, 0.0, -0.0), (-0.0, 1.0, -0.0, -4.0), (0.0, -0.0, 1.0, -0.0), (-0.0, 0.0, -0.0, 1.0)))
ob_bloco_iron_fence_3618_1363_z23.location = (-1.5, 3.675, 0.66)
ob_bloco_sandstone_wall_3619_1363_z23.parent = ob_parede_interna_ew_02_y1363_x3617_3622
ob_bloco_sandstone_wall_3619_1363_z23.matrix_parent_inverse = Matrix(((1.0, -0.0, 0.0, -0.0), (-0.0, 1.0, -0.0, -4.0), (0.0, -0.0, 1.0, -0.0), (-0.0, 0.0, -0.0, 1.0)))
ob_bloco_sandstone_wall_3619_1363_z23.location = (-0.5, 3.675, 1.2)
ob_bloco_sandstone_wall_3620_1363_z23.parent = ob_parede_interna_ew_02_y1363_x3617_3622
ob_bloco_sandstone_wall_3620_1363_z23.matrix_parent_inverse = Matrix(((1.0, -0.0, 0.0, -0.0), (-0.0, 1.0, -0.0, -4.0), (0.0, -0.0, 1.0, -0.0), (-0.0, 0.0, -0.0, 1.0)))
ob_bloco_sandstone_wall_3620_1363_z23.location = (0.5, 3.675, 1.2)
ob_bloco_sandstone_wall_3621_1363_z23.parent = ob_parede_interna_ew_02_y1363_x3617_3622
ob_bloco_sandstone_wall_3621_1363_z23.matrix_parent_inverse = Matrix(((1.0, -0.0, 0.0, -0.0), (-0.0, 1.0, -0.0, -4.0), (0.0, -0.0, 1.0, -0.0), (-0.0, 0.0, -0.0, 1.0)))
ob_bloco_sandstone_wall_3621_1363_z23.location = (1.5, 3.675, 1.2)
ob_bloco_sandstone_wall_3622_1363_z23.parent = ob_parede_interna_ew_02_y1363_x3617_3622
ob_bloco_sandstone_wall_3622_1363_z23.matrix_parent_inverse = Matrix(((1.0, -0.0, 0.0, -0.0), (-0.0, 1.0, -0.0, -4.0), (0.0, -0.0, 1.0, -0.0), (-0.0, 0.0, -0.0, 1.0)))
ob_bloco_sandstone_wall_3622_1363_z23.location = (2.5, 3.675, 1.2)
ob_parede_interna_ns_04_x3622_y1354_1365.location = (2.5, 0.5, 0.0)
ob_parede_interna_ns_04_x3622_y1354_1365.empty_display_type = 'CUBE'
ob_bloco_sandstone_wall_3622_1354_z23.parent = ob_parede_interna_ns_04_x3622_y1354_1365
ob_bloco_sandstone_wall_3622_1354_z23.matrix_parent_inverse = Matrix(((1.0, -0.0, 0.0, -2.5), (-0.0, 1.0, -0.0, -0.5), (0.0, -0.0, 1.0, -0.0), (-0.0, 0.0, -0.0, 1.0)))
ob_bloco_sandstone_wall_3622_1354_z23.location = (2.175, -5.0, 1.2)
ob_bloco_sandstone_wall_3622_1355_z23.parent = ob_parede_interna_ns_04_x3622_y1354_1365
ob_bloco_sandstone_wall_3622_1355_z23.matrix_parent_inverse = Matrix(((1.0, -0.0, 0.0, -2.5), (-0.0, 1.0, -0.0, -0.5), (0.0, -0.0, 1.0, -0.0), (-0.0, 0.0, -0.0, 1.0)))
ob_bloco_sandstone_wall_3622_1355_z23.location = (2.175, -4.0, 1.2)
ob_bloco_sandstone_wall_3622_1356_z23.parent = ob_parede_interna_ns_04_x3622_y1354_1365
ob_bloco_sandstone_wall_3622_1356_z23.matrix_parent_inverse = Matrix(((1.0, -0.0, 0.0, -2.5), (-0.0, 1.0, -0.0, -0.5), (0.0, -0.0, 1.0, -0.0), (-0.0, 0.0, -0.0, 1.0)))
ob_bloco_sandstone_wall_3622_1356_z23.location = (2.175, -3.0, 1.2)
ob_bloco_sandstone_wall_3622_1357_z23.parent = ob_parede_interna_ns_04_x3622_y1354_1365
ob_bloco_sandstone_wall_3622_1357_z23.matrix_parent_inverse = Matrix(((1.0, -0.0, 0.0, -2.5), (-0.0, 1.0, -0.0, -0.5), (0.0, -0.0, 1.0, -0.0), (-0.0, 0.0, -0.0, 1.0)))
ob_bloco_sandstone_wall_3622_1357_z23.location = (2.175, -2.0, 1.2)
ob_bloco_sandstone_wall_3622_1358_z23.parent = ob_parede_interna_ns_04_x3622_y1354_1365
ob_bloco_sandstone_wall_3622_1358_z23.matrix_parent_inverse = Matrix(((1.0, -0.0, 0.0, -2.5), (-0.0, 1.0, -0.0, -0.5), (0.0, -0.0, 1.0, -0.0), (-0.0, 0.0, -0.0, 1.0)))
ob_bloco_sandstone_wall_3622_1358_z23.location = (2.175, -1.0, 1.2)
ob_bloco_sandstone_wall_3622_1359_z23.parent = ob_parede_interna_ns_04_x3622_y1354_1365
ob_bloco_sandstone_wall_3622_1359_z23.matrix_parent_inverse = Matrix(((1.0, -0.0, 0.0, -2.5), (-0.0, 1.0, -0.0, -0.5), (0.0, -0.0, 1.0, -0.0), (-0.0, 0.0, -0.0, 1.0)))
ob_bloco_sandstone_wall_3622_1359_z23.location = (2.175, 0.0, 1.2)
ob_bloco_sandstone_wall_3622_1360_z23.parent = ob_parede_interna_ns_04_x3622_y1354_1365
ob_bloco_sandstone_wall_3622_1360_z23.matrix_parent_inverse = Matrix(((1.0, -0.0, 0.0, -2.5), (-0.0, 1.0, -0.0, -0.5), (0.0, -0.0, 1.0, -0.0), (-0.0, 0.0, -0.0, 1.0)))
ob_bloco_sandstone_wall_3622_1360_z23.location = (2.175, 1.0, 1.2)
ob_bloco_sandstone_wall_3622_1361_z23.parent = ob_parede_interna_ns_04_x3622_y1354_1365
ob_bloco_sandstone_wall_3622_1361_z23.matrix_parent_inverse = Matrix(((1.0, -0.0, 0.0, -2.5), (-0.0, 1.0, -0.0, -0.5), (0.0, -0.0, 1.0, -0.0), (-0.0, 0.0, -0.0, 1.0)))
ob_bloco_sandstone_wall_3622_1361_z23.location = (2.175, 2.0, 1.2)
ob_bloco_sandstone_wall_3622_1362_z23.parent = ob_parede_interna_ns_04_x3622_y1354_1365
ob_bloco_sandstone_wall_3622_1362_z23.matrix_parent_inverse = Matrix(((1.0, -0.0, 0.0, -2.5), (-0.0, 1.0, -0.0, -0.5), (0.0, -0.0, 1.0, -0.0), (-0.0, 0.0, -0.0, 1.0)))
ob_bloco_sandstone_wall_3622_1362_z23.location = (2.175, 3.0, 1.2)
ob_bloco_sandstone_wall_3622_1364_z23.parent = ob_parede_interna_ns_04_x3622_y1354_1365
ob_bloco_sandstone_wall_3622_1364_z23.matrix_parent_inverse = Matrix(((1.0, -0.0, 0.0, -2.5), (-0.0, 1.0, -0.0, -0.5), (0.0, -0.0, 1.0, -0.0), (-0.0, 0.0, -0.0, 1.0)))
ob_bloco_sandstone_wall_3622_1364_z23.location = (2.175, 5.0, 1.2)
ob_bloco_sandstone_wall_3622_1365_z23.parent = ob_parede_interna_ns_04_x3622_y1354_1365
ob_bloco_sandstone_wall_3622_1365_z23.matrix_parent_inverse = Matrix(((1.0, -0.0, 0.0, -2.5), (-0.0, 1.0, -0.0, -0.5), (0.0, -0.0, 1.0, -0.0), (-0.0, 0.0, -0.0, 1.0)))
ob_bloco_sandstone_wall_3622_1365_z23.location = (2.175, 6.0, 1.2)
ob_moveis_decoracoes.location = (0.0, 0.0, 0.0)
ob_moveis_decoracoes.empty_display_type = 'CUBE'
ob_movel_ponytail_palm_3619_1355_z23.parent = ob_moveis_decoracoes
ob_movel_ponytail_palm_3619_1355_z23.location = (-0.5, -4.0, 0.18)
ob_movel_leaves_3618_1356_z23.parent = ob_moveis_decoracoes
ob_movel_leaves_3618_1356_z23.location = (-1.5, -3.0, 0.12)
ob_movel_leaves_3617_1357_z23.parent = ob_moveis_decoracoes
ob_movel_leaves_3617_1357_z23.location = (-2.5, -2.0, 0.12)
ob_movel_tree_3617_1357_z23.parent = ob_moveis_decoracoes
ob_movel_tree_3617_1357_z23.location = (-2.5, -2.0, 1.2)
ob_movel_coconut_palm_3619_1357_z23.parent = ob_moveis_decoracoes
ob_movel_coconut_palm_3619_1357_z23.location = (-0.5, -2.0, 1.2)
ob_movel_leaves_3616_1358_z23.parent = ob_moveis_decoracoes
ob_movel_leaves_3616_1358_z23.location = (-3.5, -1.0, 0.12)
ob_movel_tree_3616_1358_z23.parent = ob_moveis_decoracoes
ob_movel_tree_3616_1358_z23.location = (-3.5, -1.0, 1.2)
ob_movel_bulrushes_3617_1358_z23.parent = ob_moveis_decoracoes
ob_movel_bulrushes_3617_1358_z23.location = (-2.5, -1.0, 0.06)

# ---- collection membership
col_01_paredes_externas.objects.link(ob_parede_externa_norte_y1353_x3616_3623)
col_01_paredes_externas.objects.link(ob_bloco_sandstone_wall_3616_1353_z23)
col_01_paredes_externas.objects.link(ob_bloco_sandstone_wall_3617_1353_z23)
col_01_paredes_externas.objects.link(ob_bloco_sandstone_wall_3618_1353_z23)
col_01_paredes_externas.objects.link(ob_bloco_sandstone_wall_3619_1353_z23)
col_01_paredes_externas.objects.link(ob_bloco_sandstone_wall_3620_1353_z23)
col_01_paredes_externas.objects.link(ob_bloco_sandstone_wall_3621_1353_z23)
col_01_paredes_externas.objects.link(ob_bloco_sandstone_wall_3622_1353_z23)
col_01_paredes_externas.objects.link(ob_bloco_sandstone_wall_3623_1353_z23)
col_01_paredes_externas.objects.link(ob_parede_externa_oeste_x3616_y1363_1363)
col_01_paredes_externas.objects.link(ob_bloco_iron_fence_3616_1363_z23)
col_02_paredes_internas.objects.link(ob_parede_interna_ew_02_y1363_x3617_3622)
col_02_paredes_internas.objects.link(ob_bloco_iron_fence_3617_1363_z23)
col_02_paredes_internas.objects.link(ob_bloco_iron_fence_3618_1363_z23)
col_02_paredes_internas.objects.link(ob_bloco_sandstone_wall_3619_1363_z23)
col_02_paredes_internas.objects.link(ob_bloco_sandstone_wall_3620_1363_z23)
col_02_paredes_internas.objects.link(ob_bloco_sandstone_wall_3621_1363_z23)
col_02_paredes_internas.objects.link(ob_bloco_sandstone_wall_3622_1363_z23)
col_02_paredes_internas.objects.link(ob_parede_interna_ns_04_x3622_y1354_1365)
col_02_paredes_internas.objects.link(ob_bloco_sandstone_wall_3622_1354_z23)
col_02_paredes_internas.objects.link(ob_bloco_sandstone_wall_3622_1355_z23)
col_02_paredes_internas.objects.link(ob_bloco_sandstone_wall_3622_1356_z23)
col_02_paredes_internas.objects.link(ob_bloco_sandstone_wall_3622_1357_z23)
col_02_paredes_internas.objects.link(ob_bloco_sandstone_wall_3622_1358_z23)
col_02_paredes_internas.objects.link(ob_bloco_sandstone_wall_3622_1359_z23)
col_02_paredes_internas.objects.link(ob_bloco_sandstone_wall_3622_1360_z23)
col_02_paredes_internas.objects.link(ob_bloco_sandstone_wall_3622_1361_z23)
col_02_paredes_internas.objects.link(ob_bloco_sandstone_wall_3622_1362_z23)
col_02_paredes_internas.objects.link(ob_bloco_sandstone_wall_3622_1364_z23)
col_02_paredes_internas.objects.link(ob_bloco_sandstone_wall_3622_1365_z23)
col_04_moveis_decoracoes.objects.link(ob_moveis_decoracoes)
col_04_moveis_decoracoes.objects.link(ob_movel_ponytail_palm_3619_1355_z23)
col_04_moveis_decoracoes.objects.link(ob_movel_leaves_3618_1356_z23)
col_04_moveis_decoracoes.objects.link(ob_movel_leaves_3617_1357_z23)
col_04_moveis_decoracoes.objects.link(ob_movel_tree_3617_1357_z23)
col_04_moveis_decoracoes.objects.link(ob_movel_coconut_palm_3619_1357_z23)
col_04_moveis_decoracoes.objects.link(ob_movel_leaves_3616_1358_z23)
col_04_moveis_decoracoes.objects.link(ob_movel_tree_3616_1358_z23)
col_04_moveis_decoracoes.objects.link(ob_movel_bulrushes_3617_1358_z23)

# ---- scene / render settings (as saved in the file)
scene.frame_start = 1; scene.frame_end = 250; scene.frame_set(1)
scene.render.engine = 'BLENDER_EEVEE_NEXT'
scene.render.bake_bias = 0.0
scene.render.bake_samples = 0
scene.cycles.sampling_pattern = 'TABULATED_SOBOL'
scene.eevee.use_volume_custom_range = False
bpy.context.view_layer.update()

# ---- added for rendering (the .blend has no active camera and no usable light): camera, sun + grey world if the file has none
cam_auto = bpy.data.cameras.new('AutoCamera')
cam_auto.lens = 50.0
cam_auto.sensor_width = 36.0
cam_auto.clip_end = 1000.0
ob_auto_camera = bpy.data.objects.new('AutoCamera', cam_auto)
scene.collection.objects.link(ob_auto_camera)
ob_auto_camera.location = (14.2964, -17.1557, 12.6372)
ob_auto_camera.rotation_euler = (1.09748, -7.21219e-08, 0.694738)
scene.camera = ob_auto_camera
light_auto_sun = bpy.data.lights.new('AutoSun', 'SUN')
light_auto_sun.energy = 3.0
light_auto_sun.angle = 0.0523599
ob_auto_sun = bpy.data.objects.new('AutoSun', light_auto_sun)
scene.collection.objects.link(ob_auto_sun)
ob_auto_sun.rotation_euler = (0.872665, 0.174533, 0.523599)
if scene.world is None:
    world_auto = bpy.data.worlds.new('AutoWorld')
    world_auto.color = (0.3, 0.3, 0.3)
    scene.world = world_auto
bpy.context.view_layer.update()
